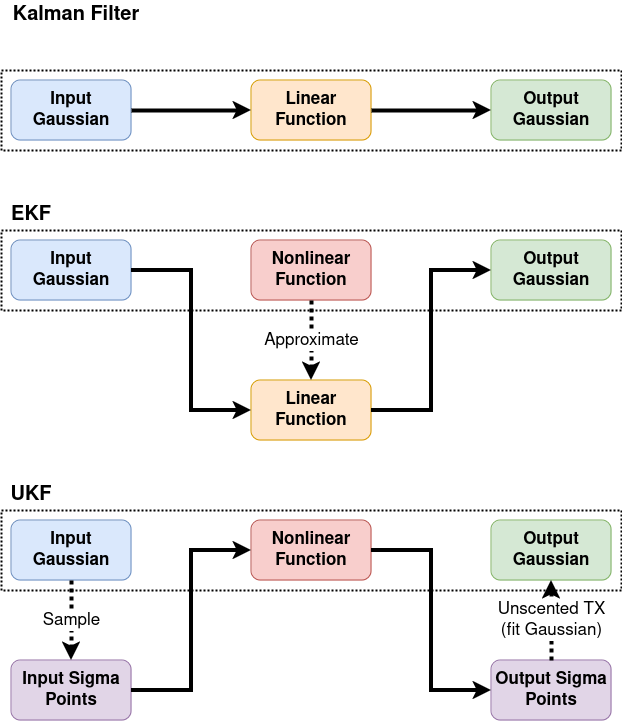

The diagram above was exported from draw.io. Its source (the exported page's mxGraphModel, read from the mxfile embedded in the PNG):
<mxGraphModel dx="3298" dy="1846" grid="1" gridSize="10" guides="1" tooltips="1" connect="1" arrows="1" fold="1" page="1" pageScale="1" pageWidth="850" pageHeight="1100" math="0" shadow="0">
  <root>
    <mxCell id="0" />
    <mxCell id="1" parent="0" />
    <mxCell id="6UTTR8mJ2K5GgJwgg0ke-1" value="Input Gaussian" style="rounded=1;whiteSpace=wrap;html=1;fillColor=#dae8fc;strokeColor=#6c8ebf;fontStyle=1;fontSize=17;" vertex="1" parent="1">
      <mxGeometry x="120" y="160" width="120" height="60" as="geometry" />
    </mxCell>
    <mxCell id="6UTTR8mJ2K5GgJwgg0ke-2" value="Input Gaussian" style="rounded=1;whiteSpace=wrap;html=1;fillColor=#dae8fc;strokeColor=#6c8ebf;fontStyle=1;fontSize=17;" vertex="1" parent="1">
      <mxGeometry x="120" y="320" width="120" height="60" as="geometry" />
    </mxCell>
    <mxCell id="6UTTR8mJ2K5GgJwgg0ke-3" value="Input Gaussian" style="rounded=1;whiteSpace=wrap;html=1;fillColor=#dae8fc;strokeColor=#6c8ebf;fontStyle=1;fontSize=17;" vertex="1" parent="1">
      <mxGeometry x="120" y="600" width="120" height="60" as="geometry" />
    </mxCell>
    <mxCell id="6UTTR8mJ2K5GgJwgg0ke-4" value="Output Gaussian" style="rounded=1;whiteSpace=wrap;html=1;fillColor=#d5e8d4;strokeColor=#82b366;fontStyle=1;fontSize=17;" vertex="1" parent="1">
      <mxGeometry x="600" y="160" width="120" height="60" as="geometry" />
    </mxCell>
    <mxCell id="6UTTR8mJ2K5GgJwgg0ke-5" value="Output Gaussian" style="rounded=1;whiteSpace=wrap;html=1;fillColor=#d5e8d4;strokeColor=#82b366;fontStyle=1;fontSize=17;" vertex="1" parent="1">
      <mxGeometry x="600" y="320" width="120" height="60" as="geometry" />
    </mxCell>
    <mxCell id="6UTTR8mJ2K5GgJwgg0ke-6" value="Output Gaussian" style="rounded=1;whiteSpace=wrap;html=1;fillColor=#d5e8d4;strokeColor=#82b366;fontStyle=1;fontSize=17;" vertex="1" parent="1">
      <mxGeometry x="600" y="600" width="120" height="60" as="geometry" />
    </mxCell>
    <mxCell id="6UTTR8mJ2K5GgJwgg0ke-7" value="Linear Function" style="rounded=1;whiteSpace=wrap;html=1;fillColor=#ffe6cc;strokeColor=#d79b00;fontStyle=1;fontSize=17;" vertex="1" parent="1">
      <mxGeometry x="360" y="160" width="120" height="60" as="geometry" />
    </mxCell>
    <mxCell id="6UTTR8mJ2K5GgJwgg0ke-9" value="Linear Function" style="rounded=1;whiteSpace=wrap;html=1;fillColor=#ffe6cc;strokeColor=#d79b00;fontStyle=1;fontSize=17;" vertex="1" parent="1">
      <mxGeometry x="360" y="460" width="120" height="60" as="geometry" />
    </mxCell>
    <mxCell id="6UTTR8mJ2K5GgJwgg0ke-10" value="Nonlinear Function" style="rounded=1;whiteSpace=wrap;html=1;fillColor=#f8cecc;strokeColor=#b85450;fontStyle=1;fontSize=17;" vertex="1" parent="1">
      <mxGeometry x="360" y="320" width="120" height="60" as="geometry" />
    </mxCell>
    <mxCell id="6UTTR8mJ2K5GgJwgg0ke-11" value="Nonlinear Function" style="rounded=1;whiteSpace=wrap;html=1;fillColor=#f8cecc;strokeColor=#b85450;fontStyle=1;fontSize=17;" vertex="1" parent="1">
      <mxGeometry x="360" y="600" width="120" height="60" as="geometry" />
    </mxCell>
    <mxCell id="6UTTR8mJ2K5GgJwgg0ke-12" value="Input Sigma Points" style="rounded=1;whiteSpace=wrap;html=1;fillColor=#e1d5e7;strokeColor=#9673a6;fontStyle=1;fontSize=17;" vertex="1" parent="1">
      <mxGeometry x="120" y="740" width="120" height="60" as="geometry" />
    </mxCell>
    <mxCell id="6UTTR8mJ2K5GgJwgg0ke-13" value="Output Sigma Points" style="rounded=1;whiteSpace=wrap;html=1;fillColor=#e1d5e7;strokeColor=#9673a6;fontStyle=1;fontSize=17;" vertex="1" parent="1">
      <mxGeometry x="600" y="740" width="120" height="60" as="geometry" />
    </mxCell>
    <mxCell id="6UTTR8mJ2K5GgJwgg0ke-14" value="" style="endArrow=classic;html=1;rounded=0;exitX=1;exitY=0.5;exitDx=0;exitDy=0;entryX=0;entryY=0.5;entryDx=0;entryDy=0;strokeWidth=4;curved=0;" edge="1" parent="1" source="6UTTR8mJ2K5GgJwgg0ke-1" target="6UTTR8mJ2K5GgJwgg0ke-7">
      <mxGeometry width="50" height="50" relative="1" as="geometry">
        <mxPoint x="310" y="130" as="sourcePoint" />
        <mxPoint x="360" y="80" as="targetPoint" />
      </mxGeometry>
    </mxCell>
    <mxCell id="6UTTR8mJ2K5GgJwgg0ke-15" value="" style="endArrow=classic;html=1;rounded=0;entryX=0;entryY=0.5;entryDx=0;entryDy=0;strokeWidth=4;curved=0;" edge="1" parent="1" target="6UTTR8mJ2K5GgJwgg0ke-4">
      <mxGeometry width="50" height="50" relative="1" as="geometry">
        <mxPoint x="480" y="190" as="sourcePoint" />
        <mxPoint x="370" y="200" as="targetPoint" />
      </mxGeometry>
    </mxCell>
    <mxCell id="6UTTR8mJ2K5GgJwgg0ke-16" value="" style="endArrow=classic;html=1;rounded=0;exitX=1;exitY=0.5;exitDx=0;exitDy=0;entryX=0;entryY=0.5;entryDx=0;entryDy=0;strokeWidth=4;curved=0;" edge="1" parent="1" target="6UTTR8mJ2K5GgJwgg0ke-9">
      <mxGeometry width="50" height="50" relative="1" as="geometry">
        <mxPoint x="240" y="350" as="sourcePoint" />
        <mxPoint x="360" y="350" as="targetPoint" />
        <Array as="points">
          <mxPoint x="300" y="350" />
          <mxPoint x="300" y="490" />
        </Array>
      </mxGeometry>
    </mxCell>
    <mxCell id="6UTTR8mJ2K5GgJwgg0ke-18" value="" style="endArrow=classic;html=1;rounded=0;exitX=1;exitY=0.5;exitDx=0;exitDy=0;entryX=0;entryY=0.5;entryDx=0;entryDy=0;strokeWidth=4;curved=0;" edge="1" parent="1" source="6UTTR8mJ2K5GgJwgg0ke-9" target="6UTTR8mJ2K5GgJwgg0ke-5">
      <mxGeometry width="50" height="50" relative="1" as="geometry">
        <mxPoint x="260" y="370" as="sourcePoint" />
        <mxPoint x="380" y="370" as="targetPoint" />
        <Array as="points">
          <mxPoint x="540" y="490" />
          <mxPoint x="540" y="350" />
        </Array>
      </mxGeometry>
    </mxCell>
    <mxCell id="6UTTR8mJ2K5GgJwgg0ke-19" value="&lt;div style=&quot;font-size: 17px;&quot;&gt;Approximate&lt;/div&gt;" style="endArrow=classic;html=1;rounded=0;exitX=0.5;exitY=1;exitDx=0;exitDy=0;entryX=0.5;entryY=0;entryDx=0;entryDy=0;strokeWidth=4;curved=0;dashed=1;dashPattern=1 1;fontSize=17;verticalAlign=middle;" edge="1" parent="1" source="6UTTR8mJ2K5GgJwgg0ke-10" target="6UTTR8mJ2K5GgJwgg0ke-9">
      <mxGeometry width="50" height="50" relative="1" as="geometry">
        <mxPoint x="270" y="380" as="sourcePoint" />
        <mxPoint x="390" y="380" as="targetPoint" />
      </mxGeometry>
    </mxCell>
    <mxCell id="6UTTR8mJ2K5GgJwgg0ke-21" value="" style="endArrow=classic;html=1;rounded=0;exitX=1;exitY=0.5;exitDx=0;exitDy=0;strokeWidth=4;curved=0;entryX=0;entryY=0.5;entryDx=0;entryDy=0;" edge="1" parent="1" source="6UTTR8mJ2K5GgJwgg0ke-12" target="6UTTR8mJ2K5GgJwgg0ke-11">
      <mxGeometry width="50" height="50" relative="1" as="geometry">
        <mxPoint x="250" y="200" as="sourcePoint" />
        <mxPoint x="390" y="700" as="targetPoint" />
        <Array as="points">
          <mxPoint x="300" y="770" />
          <mxPoint x="300" y="630" />
        </Array>
      </mxGeometry>
    </mxCell>
    <mxCell id="6UTTR8mJ2K5GgJwgg0ke-22" value="" style="endArrow=classic;html=1;rounded=0;exitX=1;exitY=0.5;exitDx=0;exitDy=0;entryX=0;entryY=0.5;entryDx=0;entryDy=0;strokeWidth=4;curved=0;" edge="1" parent="1" source="6UTTR8mJ2K5GgJwgg0ke-11" target="6UTTR8mJ2K5GgJwgg0ke-13">
      <mxGeometry width="50" height="50" relative="1" as="geometry">
        <mxPoint x="260" y="210" as="sourcePoint" />
        <mxPoint x="380" y="210" as="targetPoint" />
        <Array as="points">
          <mxPoint x="540" y="630" />
          <mxPoint x="540" y="770" />
        </Array>
      </mxGeometry>
    </mxCell>
    <mxCell id="6UTTR8mJ2K5GgJwgg0ke-23" value="Sample" style="endArrow=classic;html=1;rounded=0;exitX=0.5;exitY=1;exitDx=0;exitDy=0;entryX=0.5;entryY=0;entryDx=0;entryDy=0;strokeWidth=4;curved=0;dashed=1;dashPattern=1 1;fontSize=17;" edge="1" parent="1" source="6UTTR8mJ2K5GgJwgg0ke-3" target="6UTTR8mJ2K5GgJwgg0ke-12">
      <mxGeometry width="50" height="50" relative="1" as="geometry">
        <mxPoint x="270" y="220" as="sourcePoint" />
        <mxPoint x="390" y="220" as="targetPoint" />
      </mxGeometry>
    </mxCell>
    <mxCell id="6UTTR8mJ2K5GgJwgg0ke-24" value="Unscented TX&lt;br&gt;(fit Gaussian)" style="endArrow=classic;html=1;rounded=0;exitX=0.5;exitY=0;exitDx=0;exitDy=0;entryX=0.5;entryY=1;entryDx=0;entryDy=0;strokeWidth=4;curved=0;dashed=1;dashPattern=1 1;fontSize=17;" edge="1" parent="1" source="6UTTR8mJ2K5GgJwgg0ke-13" target="6UTTR8mJ2K5GgJwgg0ke-6">
      <mxGeometry width="50" height="50" relative="1" as="geometry">
        <mxPoint x="280" y="230" as="sourcePoint" />
        <mxPoint x="400" y="230" as="targetPoint" />
      </mxGeometry>
    </mxCell>
    <mxCell id="6UTTR8mJ2K5GgJwgg0ke-25" value="&lt;div style=&quot;font-size: 20px;&quot;&gt;Kalman Filter&lt;/div&gt;" style="text;strokeColor=none;align=center;fillColor=none;html=1;verticalAlign=middle;whiteSpace=wrap;rounded=0;fontSize=20;fontStyle=1" vertex="1" parent="1">
      <mxGeometry x="120" y="80" width="130" height="30" as="geometry" />
    </mxCell>
    <mxCell id="6UTTR8mJ2K5GgJwgg0ke-26" value="&lt;div style=&quot;font-size: 20px;&quot;&gt;EKF&lt;/div&gt;" style="text;strokeColor=none;align=center;fillColor=none;html=1;verticalAlign=middle;whiteSpace=wrap;rounded=0;fontSize=20;fontStyle=1" vertex="1" parent="1">
      <mxGeometry x="120" y="280" width="40" height="30" as="geometry" />
    </mxCell>
    <mxCell id="6UTTR8mJ2K5GgJwgg0ke-27" value="&lt;div&gt;UKF&lt;/div&gt;" style="text;strokeColor=none;align=center;fillColor=none;html=1;verticalAlign=middle;whiteSpace=wrap;rounded=0;fontSize=20;fontStyle=1" vertex="1" parent="1">
      <mxGeometry x="120" y="560" width="40" height="30" as="geometry" />
    </mxCell>
    <mxCell id="6UTTR8mJ2K5GgJwgg0ke-28" value="" style="whiteSpace=wrap;html=1;dashed=1;dashPattern=1 1;strokeWidth=2;fillColor=none;" vertex="1" parent="1">
      <mxGeometry x="110" y="150" width="620" height="80" as="geometry" />
    </mxCell>
    <mxCell id="6UTTR8mJ2K5GgJwgg0ke-29" value="" style="whiteSpace=wrap;html=1;dashed=1;dashPattern=1 1;strokeWidth=2;fillColor=none;" vertex="1" parent="1">
      <mxGeometry x="110" y="310" width="620" height="80" as="geometry" />
    </mxCell>
    <mxCell id="6UTTR8mJ2K5GgJwgg0ke-30" value="" style="whiteSpace=wrap;html=1;dashed=1;dashPattern=1 1;strokeWidth=2;fillColor=none;" vertex="1" parent="1">
      <mxGeometry x="110" y="590" width="620" height="80" as="geometry" />
    </mxCell>
  </root>
</mxGraphModel>